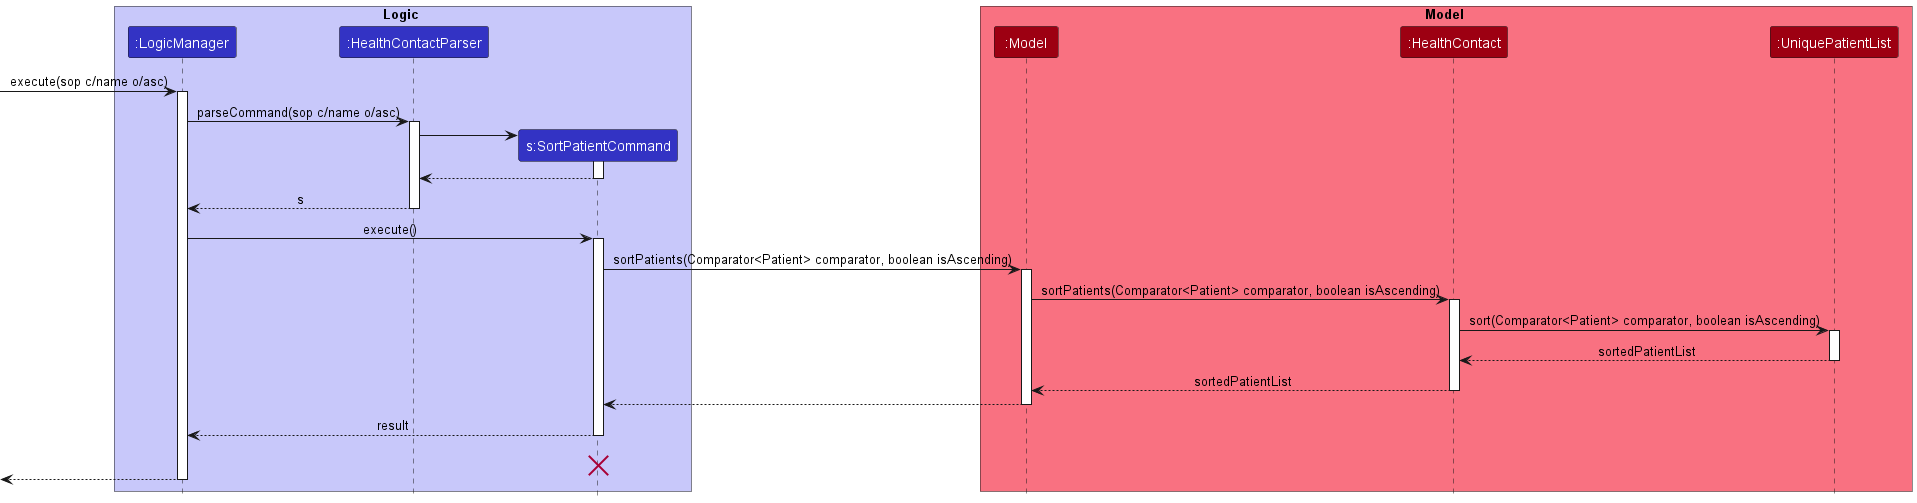

The diagram above was rendered by PlantUML. Its source (embedded in the PNG):
@startuml
!include style.puml

box Logic LOGIC_COLOR_T1
participant ":LogicManager" as LogicManager LOGIC_COLOR
participant ":HealthContactParser" as HealthContactParser LOGIC_COLOR
participant "s:SortPatientCommand" as SortPatientCommand LOGIC_COLOR
end box

box Model MODEL_COLOR_T1
participant ":Model" as Model MODEL_COLOR
participant ":HealthContact" as HealthContact MODEL_COLOR
participant ":UniquePatientList" as UniquePatientList MODEL_COLOR
end box

[-> LogicManager : execute(sop c/name o/asc)
activate LogicManager

LogicManager -> HealthContactParser : parseCommand(sop c/name o/asc)
activate HealthContactParser

create SortPatientCommand
HealthContactParser -> SortPatientCommand
activate SortPatientCommand

SortPatientCommand --> HealthContactParser
deactivate SortPatientCommand

HealthContactParser --> LogicManager : s
deactivate HealthContactParser

LogicManager -> SortPatientCommand : execute()
activate SortPatientCommand

SortPatientCommand -> Model : sortPatients(Comparator<Patient> comparator, boolean isAscending)
activate Model

Model -> HealthContact: sortPatients(Comparator<Patient> comparator, boolean isAscending)
activate HealthContact

HealthContact -> UniquePatientList : sort(Comparator<Patient> comparator, boolean isAscending)
activate UniquePatientList

UniquePatientList --> HealthContact : sortedPatientList
deactivate UniquePatientList

HealthContact --> Model : sortedPatientList
deactivate HealthContact

Model --> SortPatientCommand
deactivate Model

SortPatientCommand --> LogicManager : result
deactivate SortPatientCommand
SortPatientCommand -[hidden]-> LogicManager : result
destroy SortPatientCommand

[<--LogicManager
deactivate LogicManager
@enduml